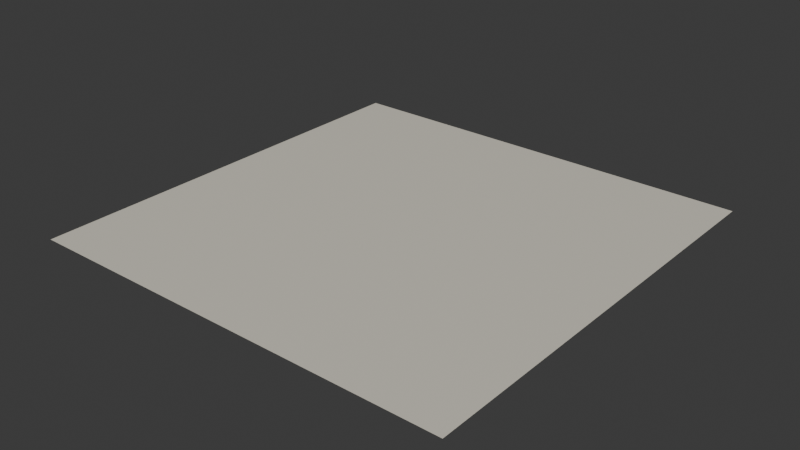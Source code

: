 # Source: plane_white.blend  (saved by Blender 4.3.34; exported with 4.5.12 LTS)
import bpy
from mathutils import Matrix  # noqa: F401  (used for matrix-valued properties, if any)

bpy.ops.wm.read_factory_settings(use_empty=True)
scene = bpy.context.scene
scene.name = 'Scene'

# ---- collections
col_collection = bpy.data.collections.new('Collection'); scene.collection.children.link(col_collection)

# ---- materials (node trees are filled in below, after node groups)
mat_material_001 = bpy.data.materials.new('Material.001')

# ---- material node trees
mat_material_001.use_nodes = True; mat_material_001.node_tree.nodes.clear()
_N = mat_material_001.node_tree.nodes; _L = mat_material_001.node_tree.links
n0 = _N.new('ShaderNodeBsdfPrincipled'); n0.name = 'Principled BSDF'; n0.location = (10, 300)
n0.inputs[0].default_value = (0.7157, 0.6795, 0.5841, 1.0)
n1 = _N.new('ShaderNodeOutputMaterial'); n1.name = 'Material Output'; n1.location = (300, 300)
_L.new(n0.outputs[0], n1.inputs[0])
n1.is_active_output = True

# ---- world
world_world = bpy.data.worlds.new('World'); scene.world = world_world
world_world.use_nodes = True; world_world.node_tree.nodes.clear()
_N = world_world.node_tree.nodes; _L = world_world.node_tree.links
n0 = _N.new('ShaderNodeOutputWorld'); n0.name = 'World Output'; n0.location = (300, 300)
n1 = _N.new('ShaderNodeBackground'); n1.name = 'Background'; n1.location = (10, 300)
n1.inputs[0].default_value = (0.05088, 0.05088, 0.05088, 1.0)
_L.new(n1.outputs[0], n0.inputs[0])
n0.is_active_output = True
world_world.color = (0.05088, 0.05088, 0.05088)
world_world.sun_shadow_jitter_overblur = 0.0

# ---- meshes
me_plane = bpy.data.meshes.new('Plane')
me_plane.from_pydata([(-1.0, -1.0, 0.0), (1.0, -1.0, 0.0), (-1.0, 1.0, 0.0), (1.0, 1.0, 0.0)], [], [(0, 1, 3, 2)])
_uv = me_plane.uv_layers.new(name='UVMap')
_uv.uv.foreach_set('vector', [0.0, 0.0, 1.0, 0.0, 1.0, 1.0, 0.0, 1.0])
me_plane.materials.append(mat_material_001)
me_plane.update()

# ---- objects
ob_plane = bpy.data.objects.new('Plane', me_plane)

# ---- transforms, parenting, visibility, modifiers, constraints
ob_plane.location = (0.0, 0.0, 0.0)
ob_plane.scale = (20.02, 20.02, 20.02)

# ---- collection membership
col_collection.objects.link(ob_plane)

# ---- scene / render settings (as saved in the file)
scene.frame_start = 1; scene.frame_end = 250; scene.frame_set(1)
scene.render.engine = 'BLENDER_EEVEE_NEXT'
bpy.context.view_layer.update()

# ---- added for rendering (the .blend has no active camera and no usable light): camera, sun
cam_auto = bpy.data.cameras.new('AutoCamera')
cam_auto.lens = 50.0
cam_auto.sensor_width = 36.0
cam_auto.clip_end = 1000.0
ob_auto_camera = bpy.data.objects.new('AutoCamera', cam_auto)
scene.collection.objects.link(ob_auto_camera)
ob_auto_camera.location = (52.3868, -62.8641, 41.9094)
ob_auto_camera.rotation_euler = (1.09748, -7.21219e-08, 0.694738)
scene.camera = ob_auto_camera
light_auto_sun = bpy.data.lights.new('AutoSun', 'SUN')
light_auto_sun.energy = 3.0
light_auto_sun.angle = 0.0523599
ob_auto_sun = bpy.data.objects.new('AutoSun', light_auto_sun)
scene.collection.objects.link(ob_auto_sun)
ob_auto_sun.rotation_euler = (0.872665, 0.174533, 0.523599)
bpy.context.view_layer.update()
